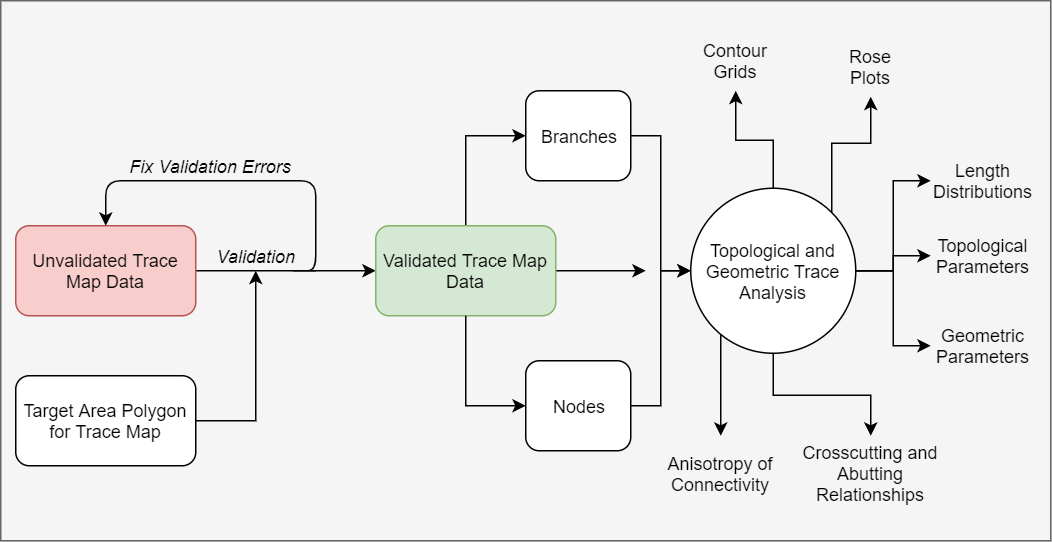

The diagram above was exported from draw.io. Its source (the exported page's mxGraphModel, read from the mxfile embedded in the PNG):
<mxGraphModel dx="1086" dy="966" grid="1" gridSize="10" guides="1" tooltips="1" connect="1" arrows="1" fold="1" page="1" pageScale="1" pageWidth="730" pageHeight="400" background="#E6E6E6" math="0" shadow="0">
  <root>
    <mxCell id="0" />
    <mxCell id="1" parent="0" />
    <mxCell id="Qhy2KyVFvpaC8gPCfK45-1" value="" style="rounded=0;whiteSpace=wrap;html=1;fillColor=#f5f5f5;strokeColor=#666666;fontColor=#333333;" vertex="1" parent="1">
      <mxGeometry x="10" y="20" width="700" height="360" as="geometry" />
    </mxCell>
    <mxCell id="yRN4zD25fdFzJ-21RLvZ-4" style="edgeStyle=orthogonalEdgeStyle;rounded=0;orthogonalLoop=1;jettySize=auto;html=1;entryX=0;entryY=0.5;entryDx=0;entryDy=0;" parent="1" source="yRN4zD25fdFzJ-21RLvZ-1" target="yRN4zD25fdFzJ-21RLvZ-2" edge="1">
      <mxGeometry relative="1" as="geometry" />
    </mxCell>
    <mxCell id="yRN4zD25fdFzJ-21RLvZ-1" value="Unvalidated Trace Map Data" style="rounded=1;whiteSpace=wrap;html=1;fillColor=#f8cecc;strokeColor=#b85450;" parent="1" vertex="1">
      <mxGeometry x="20" y="170" width="120" height="60" as="geometry" />
    </mxCell>
    <mxCell id="yRN4zD25fdFzJ-21RLvZ-10" style="edgeStyle=orthogonalEdgeStyle;rounded=0;orthogonalLoop=1;jettySize=auto;html=1;" parent="1" source="yRN4zD25fdFzJ-21RLvZ-2" target="yRN4zD25fdFzJ-21RLvZ-9" edge="1">
      <mxGeometry relative="1" as="geometry">
        <Array as="points">
          <mxPoint x="320" y="110" />
        </Array>
      </mxGeometry>
    </mxCell>
    <mxCell id="aQE9wZak48-SIFiHxiFv-1" style="edgeStyle=orthogonalEdgeStyle;rounded=0;orthogonalLoop=1;jettySize=auto;html=1;" parent="1" source="yRN4zD25fdFzJ-21RLvZ-2" edge="1">
      <mxGeometry relative="1" as="geometry">
        <mxPoint x="440" y="200" as="targetPoint" />
      </mxGeometry>
    </mxCell>
    <mxCell id="yRN4zD25fdFzJ-21RLvZ-2" value="Validated Trace Map Data" style="rounded=1;whiteSpace=wrap;html=1;fillColor=#d5e8d4;strokeColor=#82b366;" parent="1" vertex="1">
      <mxGeometry x="260" y="170" width="120" height="60" as="geometry" />
    </mxCell>
    <mxCell id="yRN4zD25fdFzJ-21RLvZ-12" style="edgeStyle=orthogonalEdgeStyle;rounded=0;orthogonalLoop=1;jettySize=auto;html=1;" parent="1" source="yRN4zD25fdFzJ-21RLvZ-3" target="yRN4zD25fdFzJ-21RLvZ-5" edge="1">
      <mxGeometry relative="1" as="geometry" />
    </mxCell>
    <mxCell id="yRN4zD25fdFzJ-21RLvZ-3" value="Target Area Polygon for Trace Map" style="rounded=1;whiteSpace=wrap;html=1;" parent="1" vertex="1">
      <mxGeometry x="20" y="270" width="120" height="60" as="geometry" />
    </mxCell>
    <mxCell id="yRN4zD25fdFzJ-21RLvZ-5" value="Validation" style="text;html=1;strokeColor=none;fillColor=none;align=center;verticalAlign=middle;whiteSpace=wrap;rounded=0;fontStyle=2" parent="1" vertex="1">
      <mxGeometry x="160" y="180" width="40" height="20" as="geometry" />
    </mxCell>
    <mxCell id="yRN4zD25fdFzJ-21RLvZ-7" value="" style="endArrow=classic;html=1;entryX=0.5;entryY=0;entryDx=0;entryDy=0;" parent="1" target="yRN4zD25fdFzJ-21RLvZ-1" edge="1">
      <mxGeometry width="50" height="50" relative="1" as="geometry">
        <mxPoint x="220" y="200" as="sourcePoint" />
        <mxPoint x="100" y="140" as="targetPoint" />
        <Array as="points">
          <mxPoint x="200" y="200" />
          <mxPoint x="220" y="200" />
          <mxPoint x="220" y="140" />
          <mxPoint x="80" y="140" />
        </Array>
      </mxGeometry>
    </mxCell>
    <mxCell id="yRN4zD25fdFzJ-21RLvZ-23" style="edgeStyle=orthogonalEdgeStyle;rounded=0;orthogonalLoop=1;jettySize=auto;html=1;entryX=0;entryY=0.5;entryDx=0;entryDy=0;" parent="1" source="yRN4zD25fdFzJ-21RLvZ-8" target="yRN4zD25fdFzJ-21RLvZ-13" edge="1">
      <mxGeometry relative="1" as="geometry" />
    </mxCell>
    <mxCell id="yRN4zD25fdFzJ-21RLvZ-8" value="Nodes" style="rounded=1;whiteSpace=wrap;html=1;" parent="1" vertex="1">
      <mxGeometry x="360" y="260" width="70" height="60" as="geometry" />
    </mxCell>
    <mxCell id="yRN4zD25fdFzJ-21RLvZ-22" style="edgeStyle=orthogonalEdgeStyle;rounded=0;orthogonalLoop=1;jettySize=auto;html=1;entryX=0;entryY=0.5;entryDx=0;entryDy=0;" parent="1" source="yRN4zD25fdFzJ-21RLvZ-9" target="yRN4zD25fdFzJ-21RLvZ-13" edge="1">
      <mxGeometry relative="1" as="geometry" />
    </mxCell>
    <mxCell id="yRN4zD25fdFzJ-21RLvZ-9" value="Branches" style="rounded=1;whiteSpace=wrap;html=1;" parent="1" vertex="1">
      <mxGeometry x="360" y="80" width="70" height="60" as="geometry" />
    </mxCell>
    <mxCell id="yRN4zD25fdFzJ-21RLvZ-11" style="edgeStyle=orthogonalEdgeStyle;rounded=0;orthogonalLoop=1;jettySize=auto;html=1;" parent="1" source="yRN4zD25fdFzJ-21RLvZ-2" target="yRN4zD25fdFzJ-21RLvZ-8" edge="1">
      <mxGeometry relative="1" as="geometry">
        <mxPoint x="390" y="209.66666666666674" as="sourcePoint" />
        <mxPoint x="455" y="170" as="targetPoint" />
        <Array as="points">
          <mxPoint x="320" y="290" />
        </Array>
      </mxGeometry>
    </mxCell>
    <mxCell id="yRN4zD25fdFzJ-21RLvZ-25" style="edgeStyle=orthogonalEdgeStyle;rounded=0;orthogonalLoop=1;jettySize=auto;html=1;" parent="1" source="yRN4zD25fdFzJ-21RLvZ-13" target="yRN4zD25fdFzJ-21RLvZ-14" edge="1">
      <mxGeometry relative="1" as="geometry" />
    </mxCell>
    <mxCell id="yRN4zD25fdFzJ-21RLvZ-26" style="edgeStyle=orthogonalEdgeStyle;rounded=0;orthogonalLoop=1;jettySize=auto;html=1;exitX=1;exitY=0;exitDx=0;exitDy=0;" parent="1" source="yRN4zD25fdFzJ-21RLvZ-13" target="yRN4zD25fdFzJ-21RLvZ-15" edge="1">
      <mxGeometry relative="1" as="geometry" />
    </mxCell>
    <mxCell id="yRN4zD25fdFzJ-21RLvZ-27" style="edgeStyle=orthogonalEdgeStyle;rounded=0;orthogonalLoop=1;jettySize=auto;html=1;" parent="1" source="yRN4zD25fdFzJ-21RLvZ-13" target="yRN4zD25fdFzJ-21RLvZ-16" edge="1">
      <mxGeometry relative="1" as="geometry" />
    </mxCell>
    <mxCell id="yRN4zD25fdFzJ-21RLvZ-28" style="edgeStyle=orthogonalEdgeStyle;rounded=0;orthogonalLoop=1;jettySize=auto;html=1;" parent="1" source="yRN4zD25fdFzJ-21RLvZ-13" target="yRN4zD25fdFzJ-21RLvZ-17" edge="1">
      <mxGeometry relative="1" as="geometry" />
    </mxCell>
    <mxCell id="yRN4zD25fdFzJ-21RLvZ-29" style="edgeStyle=orthogonalEdgeStyle;rounded=0;orthogonalLoop=1;jettySize=auto;html=1;" parent="1" source="yRN4zD25fdFzJ-21RLvZ-13" target="yRN4zD25fdFzJ-21RLvZ-19" edge="1">
      <mxGeometry relative="1" as="geometry" />
    </mxCell>
    <mxCell id="yRN4zD25fdFzJ-21RLvZ-30" style="edgeStyle=orthogonalEdgeStyle;rounded=0;orthogonalLoop=1;jettySize=auto;html=1;" parent="1" source="yRN4zD25fdFzJ-21RLvZ-13" target="yRN4zD25fdFzJ-21RLvZ-21" edge="1">
      <mxGeometry relative="1" as="geometry" />
    </mxCell>
    <mxCell id="yRN4zD25fdFzJ-21RLvZ-31" style="edgeStyle=orthogonalEdgeStyle;rounded=0;orthogonalLoop=1;jettySize=auto;html=1;exitX=0;exitY=1;exitDx=0;exitDy=0;" parent="1" source="yRN4zD25fdFzJ-21RLvZ-13" target="yRN4zD25fdFzJ-21RLvZ-24" edge="1">
      <mxGeometry relative="1" as="geometry">
        <Array as="points">
          <mxPoint x="490" y="239" />
        </Array>
      </mxGeometry>
    </mxCell>
    <mxCell id="yRN4zD25fdFzJ-21RLvZ-13" value="Topological and Geometric Trace Analysis" style="ellipse;whiteSpace=wrap;html=1;aspect=fixed;" parent="1" vertex="1">
      <mxGeometry x="470" y="145" width="110" height="110" as="geometry" />
    </mxCell>
    <mxCell id="yRN4zD25fdFzJ-21RLvZ-14" value="Contour Grids" style="text;html=1;strokeColor=none;fillColor=none;align=center;verticalAlign=middle;whiteSpace=wrap;rounded=0;" parent="1" vertex="1">
      <mxGeometry x="470" y="40" width="60" height="40" as="geometry" />
    </mxCell>
    <mxCell id="yRN4zD25fdFzJ-21RLvZ-15" value="Rose Plots" style="text;html=1;strokeColor=none;fillColor=none;align=center;verticalAlign=middle;whiteSpace=wrap;rounded=0;" parent="1" vertex="1">
      <mxGeometry x="560" y="44" width="60" height="40" as="geometry" />
    </mxCell>
    <mxCell id="yRN4zD25fdFzJ-21RLvZ-16" value="Length Distributions" style="text;html=1;strokeColor=none;fillColor=none;align=center;verticalAlign=middle;whiteSpace=wrap;rounded=0;" parent="1" vertex="1">
      <mxGeometry x="630" y="120" width="70" height="40" as="geometry" />
    </mxCell>
    <mxCell id="yRN4zD25fdFzJ-21RLvZ-17" value="Topological Parameters" style="text;html=1;strokeColor=none;fillColor=none;align=center;verticalAlign=middle;whiteSpace=wrap;rounded=0;" parent="1" vertex="1">
      <mxGeometry x="630" y="170" width="70" height="40" as="geometry" />
    </mxCell>
    <mxCell id="yRN4zD25fdFzJ-21RLvZ-18" value="Fix Validation Errors" style="text;html=1;strokeColor=none;fillColor=none;align=center;verticalAlign=middle;whiteSpace=wrap;rounded=0;fontStyle=2" parent="1" vertex="1">
      <mxGeometry x="90" y="120" width="120" height="20" as="geometry" />
    </mxCell>
    <mxCell id="yRN4zD25fdFzJ-21RLvZ-19" value="Geometric Parameters" style="text;html=1;strokeColor=none;fillColor=none;align=center;verticalAlign=middle;whiteSpace=wrap;rounded=0;" parent="1" vertex="1">
      <mxGeometry x="630" y="230" width="70" height="40" as="geometry" />
    </mxCell>
    <mxCell id="yRN4zD25fdFzJ-21RLvZ-21" value="Crosscutting and Abutting Relationships" style="text;html=1;strokeColor=none;fillColor=none;align=center;verticalAlign=middle;whiteSpace=wrap;rounded=0;" parent="1" vertex="1">
      <mxGeometry x="540" y="310" width="100" height="50" as="geometry" />
    </mxCell>
    <mxCell id="yRN4zD25fdFzJ-21RLvZ-24" value="Anisotropy of Connectivity" style="text;html=1;strokeColor=none;fillColor=none;align=center;verticalAlign=middle;whiteSpace=wrap;rounded=0;" parent="1" vertex="1">
      <mxGeometry x="440" y="310" width="100" height="50" as="geometry" />
    </mxCell>
  </root>
</mxGraphModel>